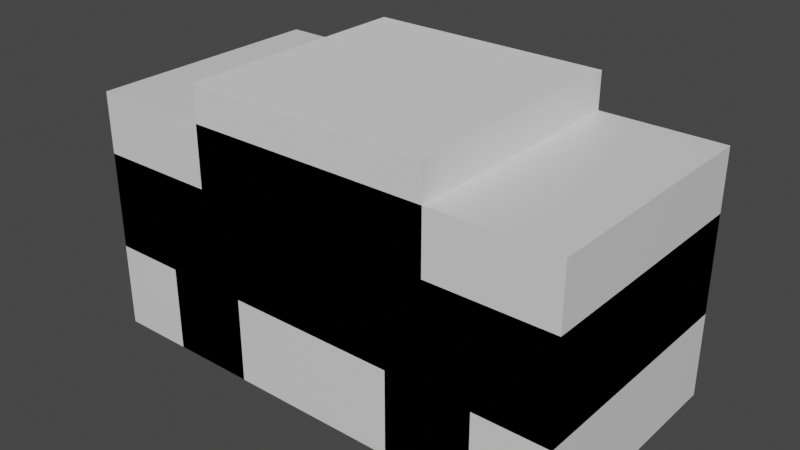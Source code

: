 # Source: ShortCar.blend  (saved by Blender 2.93.21; exported with 4.5.12 LTS)
import bpy
from mathutils import Matrix  # noqa: F401  (used for matrix-valued properties, if any)

bpy.ops.wm.read_factory_settings(use_empty=True)
scene = bpy.context.scene
scene.name = 'Scene'

# ---- collections
col_collection = bpy.data.collections.new('Collection'); scene.collection.children.link(col_collection)

# ---- materials (node trees are filled in below, after node groups)
mat_material = bpy.data.materials.new('Material')
mat_material.alpha_threshold = 0.0
mat_material.use_transparent_shadow = False
mat_material.line_color = (0.0, 0.0, 0.0, 1.0)

# ---- material node trees
mat_material.use_nodes = True; mat_material.node_tree.nodes.clear()
_N = mat_material.node_tree.nodes; _L = mat_material.node_tree.links
n0 = _N.new('ShaderNodeOutputMaterial'); n0.name = 'Material Output'; n0.location = (300, 300)
n1 = _N.new('ShaderNodeBsdfPrincipled'); n1.name = 'Principled BSDF'; n1.location = (10, 300)
n1.distribution = 'GGX'
n1.subsurface_method = 'BURLEY'
n1.inputs[2].default_value = 0.4
n1.inputs[3].default_value = 1.45
n1.inputs[27].default_value = (0.0, 0.0, 0.0, 1.0)
n1.inputs[28].default_value = 1.0
_L.new(n1.outputs[0], n0.inputs[0])
n0.is_active_output = True

# ---- world
world_world = bpy.data.worlds.new('World'); scene.world = world_world
world_world.use_nodes = True; world_world.node_tree.nodes.clear()
_N = world_world.node_tree.nodes; _L = world_world.node_tree.links
n0 = _N.new('ShaderNodeOutputWorld'); n0.name = 'World Output'; n0.location = (300, 300)
n1 = _N.new('ShaderNodeBackground'); n1.name = 'Background'; n1.location = (10, 300)
n1.inputs[0].default_value = (0.05088, 0.05088, 0.05088, 1.0)
_L.new(n1.outputs[0], n0.inputs[0])
n0.is_active_output = True
world_world.color = (0.05088, 0.05088, 0.05088)
world_world.use_sun_shadow = False
world_world.sun_shadow_jitter_overblur = 0.0

# ---- meshes
me_cube = bpy.data.meshes.new('Cube')
me_cube.from_pydata([(1.0, 1.0, 1.0), (1.0, 1.0, -1.0), (1.0, -1.0, 1.0), (1.0, -1.0, -1.0), (-1.0, 1.0, 1.0), (-1.0, 1.0, -1.0), (-1.0, -1.0, 1.0), (-1.0, -1.0, -1.0)], [], [(0, 4, 6, 2), (3, 2, 6, 7), (7, 6, 4, 5), (5, 1, 3, 7), (1, 0, 2, 3), (5, 4, 0, 1)])
_uv = me_cube.uv_layers.new(name='UVMap')
_uv.uv.foreach_set('vector', [0.625, 0.5, 0.875, 0.5, 0.875, 0.75, 0.625, 0.75, 0.375, 0.75, 0.625, 0.75, 0.625, 1.0, 0.375, 1.0, 0.375, 0.0, 0.625, 0.0, 0.625, 0.25, 0.375, 0.25, 0.125, 0.5, 0.375, 0.5, 0.375, 0.75, 0.125, 0.75, 0.375, 0.5, 0.625, 0.5, 0.625, 0.75, 0.375, 0.75, 0.375, 0.25, 0.625, 0.25, 0.625, 0.5, 0.375, 0.5])
me_cube.materials.append(mat_material)
me_cube.use_remesh_preserve_volume = False
me_cube.use_remesh_preserve_attributes = False
me_cube.use_mirror_vertex_groups = False
me_cube.update()
me_cube_001 = bpy.data.meshes.new('Cube.001')
me_cube_001.from_pydata([(-2.0, -1.0, -0.5), (-2.0, -1.0, 0.3), (-2.0, 1.0, -0.5), (-2.0, 1.0, 0.3), (2.0, -1.0, -0.5), (2.0, -1.0, 0.3), (2.0, 1.0, -0.5), (2.0, 1.0, 0.3)], [], [(0, 1, 3, 2), (2, 3, 7, 6), (6, 7, 5, 4), (4, 5, 1, 0), (2, 6, 4, 0), (7, 3, 1, 5)])
_uv = me_cube_001.uv_layers.new(name='UVMap')
_uv.uv.foreach_set('vector', [0.375, 0.0, 0.625, 0.0, 0.625, 0.25, 0.375, 0.25, 0.375, 0.25, 0.625, 0.25, 0.625, 0.5, 0.375, 0.5, 0.375, 0.5, 0.625, 0.5, 0.625, 0.75, 0.375, 0.75, 0.375, 0.75, 0.625, 0.75, 0.625, 1.0, 0.375, 1.0, 0.125, 0.5, 0.375, 0.5, 0.375, 0.75, 0.125, 0.75, 0.625, 0.5, 0.875, 0.5, 0.875, 0.75, 0.625, 0.75])
me_cube_001.use_remesh_fix_poles = True
me_cube_001.use_remesh_preserve_attributes = False
me_cube_001.update()
me_cube_002 = bpy.data.meshes.new('Cube.002')
me_cube_002.from_pydata([(-1.4, -1.0, -1.0), (-1.4, -1.0, -0.3), (-1.4, -0.6, -1.0), (-1.4, -0.6, -0.3), (-0.7, -1.0, -1.0), (-0.7, -1.0, -0.3), (-0.7, -0.6, -1.0), (-0.7, -0.6, -0.3)], [], [(0, 1, 3, 2), (2, 3, 7, 6), (6, 7, 5, 4), (4, 5, 1, 0), (2, 6, 4, 0), (7, 3, 1, 5)])
_uv = me_cube_002.uv_layers.new(name='UVMap')
_uv.uv.foreach_set('vector', [0.375, 0.0, 0.625, 0.0, 0.625, 0.25, 0.375, 0.25, 0.375, 0.25, 0.625, 0.25, 0.625, 0.5, 0.375, 0.5, 0.375, 0.5, 0.625, 0.5, 0.625, 0.75, 0.375, 0.75, 0.375, 0.75, 0.625, 0.75, 0.625, 1.0, 0.375, 1.0, 0.125, 0.5, 0.375, 0.5, 0.375, 0.75, 0.125, 0.75, 0.625, 0.5, 0.875, 0.5, 0.875, 0.75, 0.625, 0.75])
me_cube_002.use_remesh_fix_poles = True
me_cube_002.use_remesh_preserve_attributes = False
me_cube_002.update()
me_cube_003 = bpy.data.meshes.new('Cube.003')
me_cube_003.from_pydata([(-1.0, -1.0, -0.5), (-1.0, -1.0, 0.3), (-1.0, 1.0, -0.5), (-1.0, 1.0, 0.3), (1.0, -1.0, -0.5), (1.0, -1.0, 0.3), (1.0, 1.0, -0.5), (1.0, 1.0, 0.3)], [], [(0, 1, 3, 2), (2, 3, 7, 6), (6, 7, 5, 4), (4, 5, 1, 0), (2, 6, 4, 0), (7, 3, 1, 5)])
_uv = me_cube_003.uv_layers.new(name='UVMap')
_uv.uv.foreach_set('vector', [0.375, 0.0, 0.625, 0.0, 0.625, 0.25, 0.375, 0.25, 0.375, 0.25, 0.625, 0.25, 0.625, 0.5, 0.375, 0.5, 0.375, 0.5, 0.625, 0.5, 0.625, 0.75, 0.375, 0.75, 0.375, 0.75, 0.625, 0.75, 0.625, 1.0, 0.375, 1.0, 0.125, 0.5, 0.375, 0.5, 0.375, 0.75, 0.125, 0.75, 0.625, 0.5, 0.875, 0.5, 0.875, 0.75, 0.625, 0.75])
me_cube_003.use_remesh_fix_poles = True
me_cube_003.use_remesh_preserve_attributes = False
me_cube_003.update()

# ---- objects
ob_cube = bpy.data.objects.new('Cube', me_cube)
ob_cube_001 = bpy.data.objects.new('Cube.001', me_cube_001)
ob_cube_002 = bpy.data.objects.new('Cube.002', me_cube_002)
ob_cube_003 = bpy.data.objects.new('Cube.003', me_cube_003)

# ---- transforms, parenting, visibility, modifiers, constraints
ob_cube.location = (0.0, 0.0, 0.0)
ob_cube.scale = (2.0, 1.0, 1.0)
ob_cube.lock_rotations_4d = False
ob_cube.empty_display_type = 'ARROWS'
ob_cube.lineart.crease_threshold = 0.0
ob_cube_001.location = (0.0, 0.0, 0.2)
ob_cube_002.location = (0.0, 0.0, 0.0)
_m = ob_cube_002.modifiers.new('Mirror', 'MIRROR')
_m.use_axis = (True, True, False)
ob_cube_003.location = (0.0, 0.0, 1.0)

# ---- collection membership
col_collection.objects.link(ob_cube)
col_collection.objects.link(ob_cube_001)
col_collection.objects.link(ob_cube_002)
col_collection.objects.link(ob_cube_003)

# ---- scene / render settings (as saved in the file)
scene.frame_start = 1; scene.frame_end = 250; scene.frame_set(1)
scene.render.engine = 'BLENDER_EEVEE_NEXT'
scene.cycles.use_denoising = False
scene.cycles.samples = 128
scene.cycles.sampling_pattern = 'TABULATED_SOBOL'
scene.cycles.use_adaptive_sampling = False
scene.cycles.use_light_tree = False
scene.view_settings.view_transform = 'Filmic'
bpy.context.view_layer.update()

# ---- added for rendering (the .blend has no active camera and no usable light): camera, sun
cam_auto = bpy.data.cameras.new('AutoCamera')
cam_auto.lens = 50.0
cam_auto.sensor_width = 36.0
cam_auto.clip_end = 1000.0
ob_auto_camera = bpy.data.objects.new('AutoCamera', cam_auto)
scene.collection.objects.link(ob_auto_camera)
ob_auto_camera.location = (4.65288, -5.58345, 3.8723)
ob_auto_camera.rotation_euler = (1.09748, -7.21219e-08, 0.694738)
scene.camera = ob_auto_camera
light_auto_sun = bpy.data.lights.new('AutoSun', 'SUN')
light_auto_sun.energy = 3.0
light_auto_sun.angle = 0.0523599
ob_auto_sun = bpy.data.objects.new('AutoSun', light_auto_sun)
scene.collection.objects.link(ob_auto_sun)
ob_auto_sun.rotation_euler = (0.872665, 0.174533, 0.523599)
bpy.context.view_layer.update()
